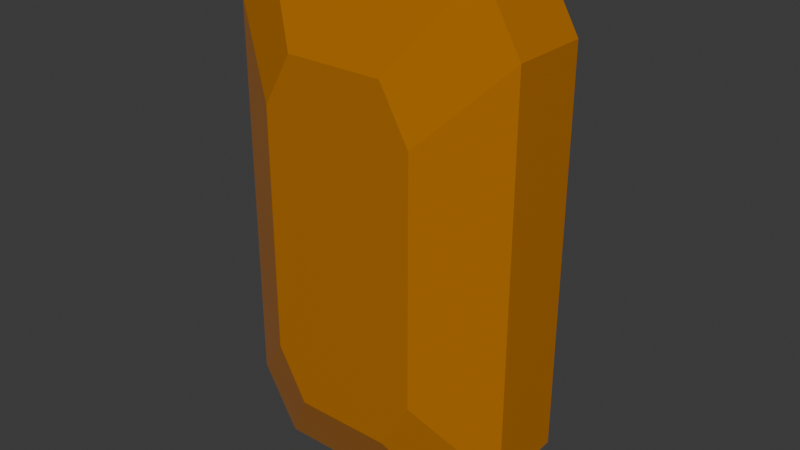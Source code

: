 # Source: item_gem.blend  (saved by Blender 4.4.30; exported with 4.5.12 LTS)
import bpy
from mathutils import Matrix  # noqa: F401  (used for matrix-valued properties, if any)

bpy.ops.wm.read_factory_settings(use_empty=True)
scene = bpy.context.scene
scene.name = 'Scene'

# ---- collections
col_collection = bpy.data.collections.new('Collection'); scene.collection.children.link(col_collection)

# ---- materials (node trees are filled in below, after node groups)
mat_gem = bpy.data.materials.new('Gem')

# ---- material node trees
mat_gem.use_nodes = True; mat_gem.node_tree.nodes.clear()
_N = mat_gem.node_tree.nodes; _L = mat_gem.node_tree.links
n0 = _N.new('ShaderNodeBsdfPrincipled'); n0.name = 'Principled BSDF'; n0.location = (10, 300)
n0.inputs[0].default_value = (0.3763, 0.1301, 3.68e-08, 1.0)
n0.inputs[2].default_value = 0.0
n0.inputs[27].default_value = (0.6172, 0.2086, 5.928e-08, 1.0)
n0.inputs[28].default_value = 0.1
n1 = _N.new('ShaderNodeOutputMaterial'); n1.name = 'Material Output'; n1.location = (300, 300)
_L.new(n0.outputs[0], n1.inputs[0])
n1.is_active_output = True

# ---- world
world_world = bpy.data.worlds.new('World'); scene.world = world_world
world_world.use_nodes = True; world_world.node_tree.nodes.clear()
_N = world_world.node_tree.nodes; _L = world_world.node_tree.links
n0 = _N.new('ShaderNodeOutputWorld'); n0.name = 'World Output'; n0.location = (300, 300)
n1 = _N.new('ShaderNodeBackground'); n1.name = 'Background'; n1.location = (10, 300)
n1.inputs[0].default_value = (0.05088, 0.05088, 0.05088, 1.0)
_L.new(n1.outputs[0], n0.inputs[0])
n0.is_active_output = True
world_world.color = (0.05088, 0.05088, 0.05088)
world_world.sun_shadow_jitter_overblur = 0.0

# ---- meshes
me_cube_001 = bpy.data.meshes.new('Cube.001')
me_cube_001.from_pydata([(-0.03734, -0.04005, -0.05823), (-0.02335, -0.04005, -0.08308), (-0.02335, -0.04005, 0.08308), (-0.03734, -0.04005, 0.05823), (-0.02335, 0.04005, -0.08308), (-0.03734, 0.04005, -0.05823), (-0.03734, 0.04005, 0.05823), (-0.02335, 0.04005, 0.08308), (0.02335, -0.04005, -0.08308), (0.03734, -0.04005, -0.05823), (0.03734, -0.04005, 0.05823), (0.02335, -0.04005, 0.08308), (0.03734, 0.04005, -0.05823), (0.02335, 0.04005, -0.08308), (0.02335, 0.04005, 0.08308), (0.03734, 0.04005, 0.05823), (-0.05285, -0.01881, -0.1249), (-0.07084, -0.01881, -0.09382), (-0.07084, -0.01881, 0.09382), (-0.05285, -0.01881, 0.1249), (-0.05285, 0.01881, 0.1249), (-0.07084, 0.01881, 0.09382), (-0.07084, 0.01881, -0.09382), (-0.05285, 0.01881, -0.1249), (0.05285, 0.01881, -0.1249), (0.07084, 0.01881, -0.09382), (0.07084, 0.01881, 0.09382), (0.05285, 0.01881, 0.1249), (0.05285, -0.01881, 0.1249), (0.07084, -0.01881, 0.09382), (0.07084, -0.01881, -0.09382), (0.05285, -0.01881, -0.1249)], [], [(27, 20, 19, 28), (4, 13, 24, 23), (8, 1, 16, 31), (17, 18, 21, 22), (25, 26, 29, 30), (8, 9, 10, 11, 2, 3, 0, 1), (4, 5, 6, 7, 14, 15, 12, 13), (14, 7, 20, 27), (10, 9, 30, 29), (23, 24, 31, 16), (12, 15, 26, 25), (2, 11, 28, 19), (6, 5, 22, 21), (23, 16, 17, 22), (19, 20, 21, 18), (31, 24, 25, 30), (27, 28, 29, 26), (16, 1, 0, 17), (2, 19, 18, 3), (20, 7, 6, 21), (4, 23, 22, 5), (12, 25, 24, 13), (26, 15, 14, 27), (28, 11, 10, 29), (8, 31, 30, 9), (0, 3, 18, 17)])
_uv = me_cube_001.uv_layers.new(name='UVMap')
_uv.uv.foreach_set('vector', [0.6567, 0.5, 0.8433, 0.5, 0.8433, 0.75, 0.6567, 0.75, 0.396, 0.3099, 0.396, 0.4401, 0.375, 0.4683, 0.375, 0.2817, 0.396, 0.8099, 0.396, 0.9401, 0.375, 0.9683, 0.375, 0.7817, 0.4061, 0.0, 0.5939, 0.0, 0.5939, 0.25, 0.4061, 0.25, 0.4061, 0.5, 0.5939, 0.5, 0.5939, 0.75, 0.4061, 0.75, 0.396, 0.8099, 0.4271, 0.771, 0.5729, 0.771, 0.604, 0.8099, 0.604, 0.9401, 0.5729, 0.979, 0.4271, 0.979, 0.396, 0.9401, 0.396, 0.3099, 0.4271, 0.271, 0.5729, 0.271, 0.604, 0.3099, 0.604, 0.4401, 0.5729, 0.479, 0.4271, 0.479, 0.396, 0.4401, 0.604, 0.4401, 0.604, 0.3099, 0.625, 0.2817, 0.625, 0.4683, 0.5729, 0.771, 0.4271, 0.771, 0.4061, 0.75, 0.5939, 0.75, 0.1567, 0.5, 0.3433, 0.5, 0.3433, 0.75, 0.1567, 0.75, 0.4271, 0.479, 0.5729, 0.479, 0.5939, 0.5, 0.4061, 0.5, 0.604, 0.9401, 0.604, 0.8099, 0.625, 0.7817, 0.625, 0.9683, 0.5729, 0.271, 0.4271, 0.271, 0.4061, 0.25, 0.5939, 0.25, 0.1567, 0.5, 0.1567, 0.75, 0.125, 0.75, 0.125, 0.5, 0.625, 0.0, 0.625, 0.25, 0.5939, 0.25, 0.5939, 0.0, 0.3433, 0.75, 0.3433, 0.5, 0.4061, 0.5, 0.4061, 0.75, 0.6567, 0.5, 0.6567, 0.75, 0.5939, 0.75, 0.5939, 0.5, 0.375, 0.9683, 0.396, 0.9401, 0.4271, 0.979, 0.4061, 1.0, 0.604, 0.9401, 0.625, 0.9683, 0.5939, 1.0, 0.5729, 0.979, 0.625, 0.2817, 0.604, 0.3099, 0.5729, 0.271, 0.5939, 0.25, 0.396, 0.3099, 0.375, 0.2817, 0.4061, 0.25, 0.4271, 0.271, 0.4271, 0.479, 0.4061, 0.5, 0.375, 0.4683, 0.396, 0.4401, 0.5939, 0.5, 0.5729, 0.479, 0.604, 0.4401, 0.625, 0.4683, 0.625, 0.7817, 0.604, 0.8099, 0.5729, 0.771, 0.5939, 0.75, 0.396, 0.8099, 0.375, 0.7817, 0.4061, 0.75, 0.4271, 0.771, 0.4271, 0.979, 0.5729, 0.979, 0.5939, 1.0, 0.4061, 1.0])
me_cube_001.materials.append(mat_gem)
me_cube_001.update()

# ---- objects
ob_gem_rigid = bpy.data.objects.new('Gem-rigid', me_cube_001)

# ---- transforms, parenting, visibility, modifiers, constraints
ob_gem_rigid.location = (0.0, 0.0, 0.0)

# ---- collection membership
col_collection.objects.link(ob_gem_rigid)

# ---- scene / render settings (as saved in the file)
scene.frame_start = 1; scene.frame_end = 250; scene.frame_set(1)
scene.render.engine = 'BLENDER_EEVEE_NEXT'
bpy.context.view_layer.update()

# ---- added for rendering (the .blend has no active camera and no usable light): camera, sun
cam_auto = bpy.data.cameras.new('AutoCamera')
cam_auto.lens = 50.0
cam_auto.sensor_width = 36.0
cam_auto.clip_end = 1000.0
ob_auto_camera = bpy.data.objects.new('AutoCamera', cam_auto)
scene.collection.objects.link(ob_auto_camera)
ob_auto_camera.location = (0.275884, -0.33106, 0.220707)
ob_auto_camera.rotation_euler = (1.09748, -7.21219e-08, 0.694738)
scene.camera = ob_auto_camera
light_auto_sun = bpy.data.lights.new('AutoSun', 'SUN')
light_auto_sun.energy = 3.0
light_auto_sun.angle = 0.0523599
ob_auto_sun = bpy.data.objects.new('AutoSun', light_auto_sun)
scene.collection.objects.link(ob_auto_sun)
ob_auto_sun.rotation_euler = (0.872665, 0.174533, 0.523599)
bpy.context.view_layer.update()
